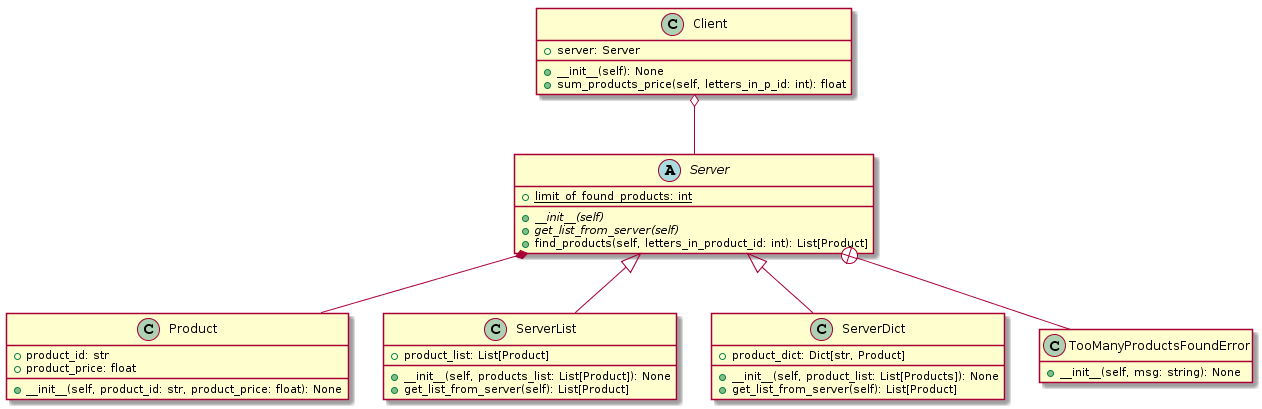

The diagram above was rendered by PlantUML. Its source (embedded in the PNG):
@startuml
class Product{
+ product_id: str
+ product_price: float
+ __init__(self, product_id: str, product_price: float): None
}

abstract class Server{
+ {static} limit_of_found_products: int
+ {abstract} __init__(self)
+ {abstract} get_list_from_server(self)
+ find_products(self, letters_in_product_id: int): List[Product]
}

class ServerList{
+ product_list: List[Product]
+ __init__(self, products_list: List[Product]): None
+ get_list_from_server(self): List[Product]
}

class ServerDict{
+ product_dict: Dict[str, Product]
+ __init__(self, product_list: List[Products]): None
+ get_list_from_server(self): List[Product]
}

class Client{
+ server: Server
+ __init__(self): None
+ sum_products_price(self, letters_in_p_id: int): float
}

class TooManyProductsFoundError{
+ __init__(self, msg: string): None
}


Client o-- Server
Server <|-- ServerList
Server <|-- ServerDict
Server *-- Product
Server +-- TooManyProductsFoundError 


hide empty members
@enduml